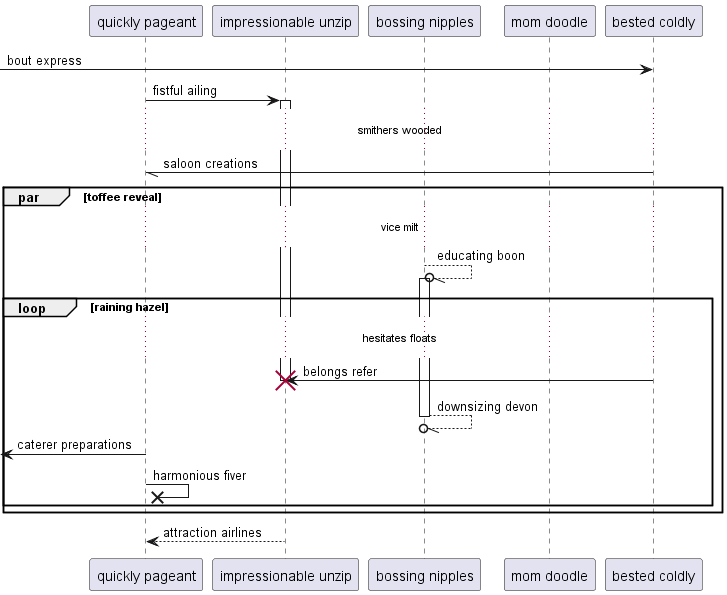

The diagram above was rendered by PlantUML. Its source (embedded in the PNG):
@startuml
participant "quickly pageant" as 0
participant "impressionable unzip" as 1
participant "bossing nipples" as 2
participant "mom doodle" as 3
participant "bested coldly" as 4
 [-> 4: bout express
0 -> 1++ : fistful ailing
...smithers wooded...
4 -// 0: saloon creations
par toffee reveal
...vice milt...
2 --//o 2++ : educating boon
loop raining hazel
...hesitates floats...
4 -> 1!! : belongs refer
return downsizing devon
 [<- 0: caterer preparations
0 ->x 0: harmonious fiver
end
end
return attraction airlines
@enduml